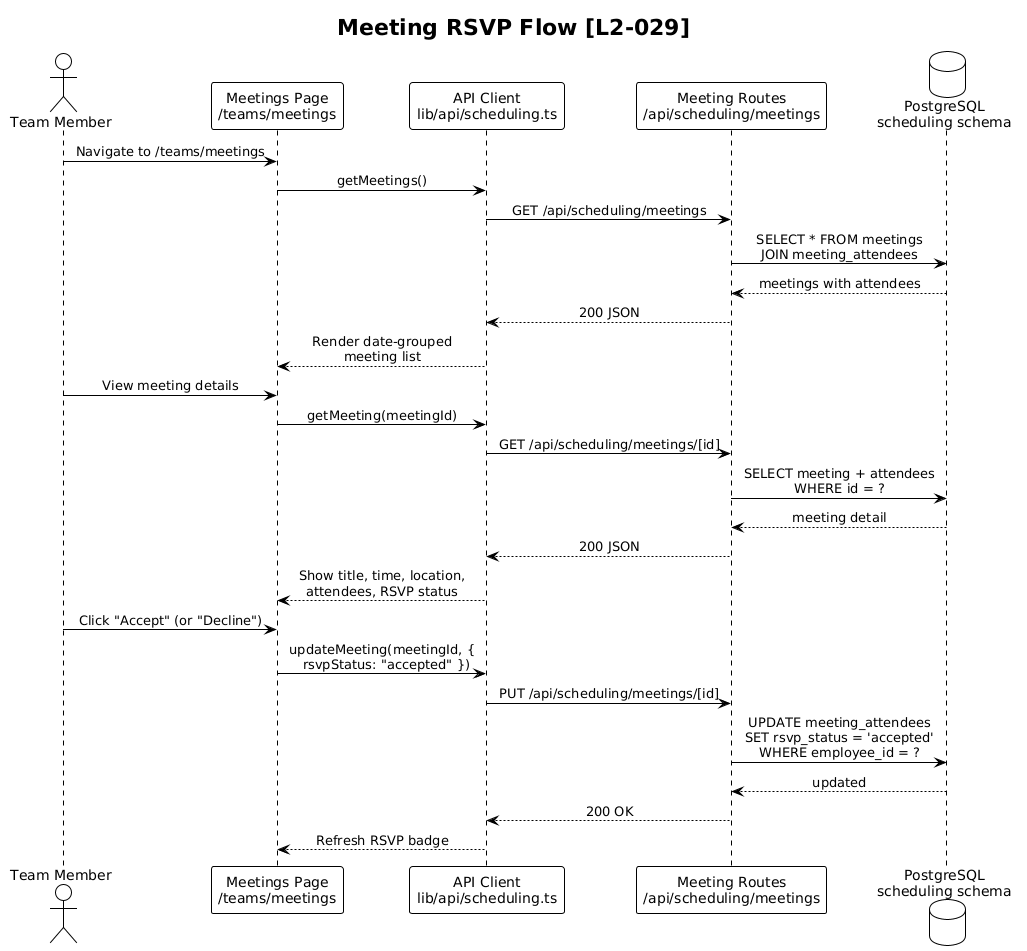

The diagram above was rendered by PlantUML. Its source (embedded in the PNG):
@startuml
!theme plain
skinparam sequenceMessageAlign center

title Meeting RSVP Flow [L2-029]

actor "Team Member" as User
participant "Meetings Page\n/teams/meetings" as MeetUI
participant "API Client\nlib/api/scheduling.ts" as Client
participant "Meeting Routes\n/api/scheduling/meetings" as API
database "PostgreSQL\nscheduling schema" as DB

User -> MeetUI: Navigate to /teams/meetings
MeetUI -> Client: getMeetings()
Client -> API: GET /api/scheduling/meetings
API -> DB: SELECT * FROM meetings\nJOIN meeting_attendees
DB --> API: meetings with attendees
API --> Client: 200 JSON
Client --> MeetUI: Render date-grouped\nmeeting list

User -> MeetUI: View meeting details
MeetUI -> Client: getMeeting(meetingId)
Client -> API: GET /api/scheduling/meetings/[id]
API -> DB: SELECT meeting + attendees\nWHERE id = ?
DB --> API: meeting detail
API --> Client: 200 JSON
Client --> MeetUI: Show title, time, location,\nattendees, RSVP status

User -> MeetUI: Click "Accept" (or "Decline")
MeetUI -> Client: updateMeeting(meetingId, {\n  rsvpStatus: "accepted" })
Client -> API: PUT /api/scheduling/meetings/[id]
API -> DB: UPDATE meeting_attendees\nSET rsvp_status = 'accepted'\nWHERE employee_id = ?
DB --> API: updated
API --> Client: 200 OK
Client --> MeetUI: Refresh RSVP badge
@enduml